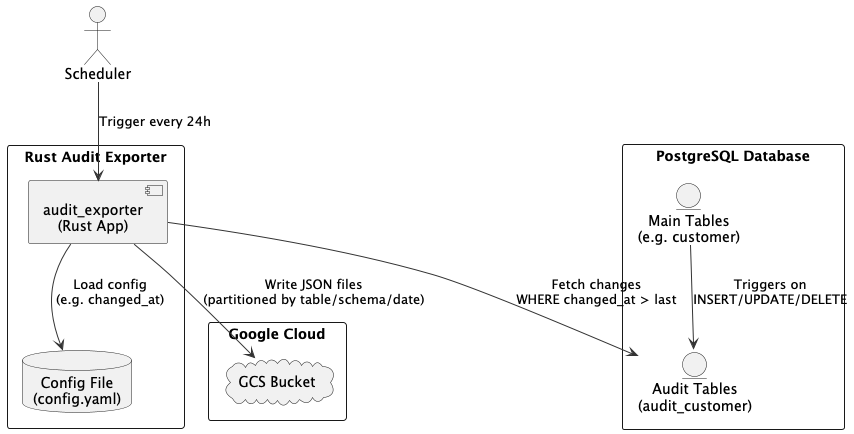

The diagram above was rendered by PlantUML. Its source (embedded in the PNG):
@startuml
skinparam arrowColor #333
skinparam packageStyle rectangle
skinparam defaultTextAlignment center

actor Scheduler as Cron

package "PostgreSQL Database" {
    entity "Main Tables\n(e.g. customer)" as Main
    entity "Audit Tables\n(audit_customer)" as Audit
    Main --> Audit : Triggers on\nINSERT/UPDATE/DELETE
}

package "Rust Audit Exporter" {
    component "audit_exporter\n(Rust App)" as Exporter
    database "Config File\n(config.yaml)" as Config
    Exporter --> Config : Load config\n(e.g. changed_at)
    Exporter --> Audit : Fetch changes\nWHERE changed_at > last
}

package "Google Cloud" {
    cloud "GCS Bucket" as GCS
    Exporter --> GCS : Write JSON files\n(partitioned by table/schema/date)
}

Cron --> Exporter : Trigger every 24h

@enduml